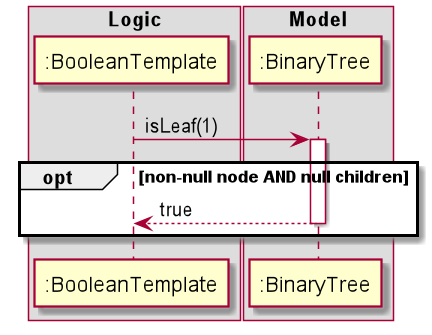

The diagram above was rendered by PlantUML. Its source (embedded in the PNG):
@startuml
box Logic
participant ":BooleanTemplate" as BooleanTemplate
end box

box Model
participant ":BinaryTree" as BinaryTree
end box
autoactivate on
BooleanTemplate -> BinaryTree : isLeaf(1)

opt non-null node AND null children
return true

end
@enduml